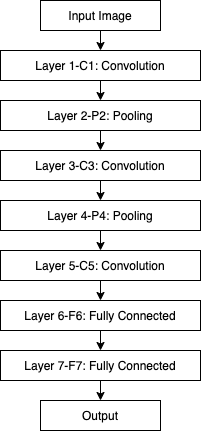

The diagram above was exported from draw.io. Its source (the exported page's mxGraphModel, read from the mxfile embedded in the PNG):
<mxGraphModel dx="946" dy="613" grid="1" gridSize="10" guides="1" tooltips="1" connect="1" arrows="1" fold="1" page="1" pageScale="1" pageWidth="850" pageHeight="1100" math="0" shadow="0">
  <root>
    <mxCell id="0" />
    <mxCell id="1" parent="0" />
    <mxCell id="zILNh9FSoALeWpfJa0DQ-18" style="edgeStyle=orthogonalEdgeStyle;rounded=0;orthogonalLoop=1;jettySize=auto;html=1;exitX=0.5;exitY=1;exitDx=0;exitDy=0;entryX=0.5;entryY=0;entryDx=0;entryDy=0;" parent="1" source="zILNh9FSoALeWpfJa0DQ-9" target="zILNh9FSoALeWpfJa0DQ-10" edge="1">
      <mxGeometry relative="1" as="geometry" />
    </mxCell>
    <mxCell id="zILNh9FSoALeWpfJa0DQ-9" value="Input Image" style="rounded=0;whiteSpace=wrap;html=1;" parent="1" vertex="1">
      <mxGeometry x="80" y="160" width="120" height="30" as="geometry" />
    </mxCell>
    <mxCell id="zILNh9FSoALeWpfJa0DQ-19" style="edgeStyle=orthogonalEdgeStyle;rounded=0;orthogonalLoop=1;jettySize=auto;html=1;exitX=0.5;exitY=1;exitDx=0;exitDy=0;entryX=0.5;entryY=0;entryDx=0;entryDy=0;" parent="1" source="zILNh9FSoALeWpfJa0DQ-10" target="zILNh9FSoALeWpfJa0DQ-11" edge="1">
      <mxGeometry relative="1" as="geometry" />
    </mxCell>
    <mxCell id="zILNh9FSoALeWpfJa0DQ-10" value="Layer 1-C1: Convolution" style="rounded=0;whiteSpace=wrap;html=1;" parent="1" vertex="1">
      <mxGeometry x="40" y="210" width="200" height="30" as="geometry" />
    </mxCell>
    <mxCell id="zILNh9FSoALeWpfJa0DQ-20" style="edgeStyle=orthogonalEdgeStyle;rounded=0;orthogonalLoop=1;jettySize=auto;html=1;exitX=0.5;exitY=1;exitDx=0;exitDy=0;entryX=0.5;entryY=0;entryDx=0;entryDy=0;" parent="1" source="zILNh9FSoALeWpfJa0DQ-11" target="zILNh9FSoALeWpfJa0DQ-12" edge="1">
      <mxGeometry relative="1" as="geometry" />
    </mxCell>
    <mxCell id="zILNh9FSoALeWpfJa0DQ-11" value="Layer 2-P2: Pooling" style="rounded=0;whiteSpace=wrap;html=1;" parent="1" vertex="1">
      <mxGeometry x="40" y="260" width="200" height="30" as="geometry" />
    </mxCell>
    <mxCell id="zILNh9FSoALeWpfJa0DQ-21" style="edgeStyle=orthogonalEdgeStyle;rounded=0;orthogonalLoop=1;jettySize=auto;html=1;exitX=0.5;exitY=1;exitDx=0;exitDy=0;entryX=0.5;entryY=0;entryDx=0;entryDy=0;" parent="1" source="zILNh9FSoALeWpfJa0DQ-12" target="zILNh9FSoALeWpfJa0DQ-13" edge="1">
      <mxGeometry relative="1" as="geometry" />
    </mxCell>
    <mxCell id="zILNh9FSoALeWpfJa0DQ-12" value="Layer 3-C3: Convolution" style="rounded=0;whiteSpace=wrap;html=1;" parent="1" vertex="1">
      <mxGeometry x="40" y="310" width="200" height="30" as="geometry" />
    </mxCell>
    <mxCell id="zILNh9FSoALeWpfJa0DQ-22" style="edgeStyle=orthogonalEdgeStyle;rounded=0;orthogonalLoop=1;jettySize=auto;html=1;exitX=0.5;exitY=1;exitDx=0;exitDy=0;entryX=0.5;entryY=0;entryDx=0;entryDy=0;" parent="1" source="zILNh9FSoALeWpfJa0DQ-13" target="zILNh9FSoALeWpfJa0DQ-14" edge="1">
      <mxGeometry relative="1" as="geometry" />
    </mxCell>
    <mxCell id="zILNh9FSoALeWpfJa0DQ-13" value="Layer 4-P4: Pooling" style="rounded=0;whiteSpace=wrap;html=1;" parent="1" vertex="1">
      <mxGeometry x="40" y="360" width="200" height="30" as="geometry" />
    </mxCell>
    <mxCell id="zILNh9FSoALeWpfJa0DQ-23" style="edgeStyle=orthogonalEdgeStyle;rounded=0;orthogonalLoop=1;jettySize=auto;html=1;exitX=0.5;exitY=1;exitDx=0;exitDy=0;entryX=0.5;entryY=0;entryDx=0;entryDy=0;" parent="1" source="zILNh9FSoALeWpfJa0DQ-14" target="zILNh9FSoALeWpfJa0DQ-15" edge="1">
      <mxGeometry relative="1" as="geometry" />
    </mxCell>
    <mxCell id="zILNh9FSoALeWpfJa0DQ-14" value="Layer 5-C5: Convolution" style="rounded=0;whiteSpace=wrap;html=1;" parent="1" vertex="1">
      <mxGeometry x="40" y="410" width="200" height="30" as="geometry" />
    </mxCell>
    <mxCell id="zILNh9FSoALeWpfJa0DQ-24" style="edgeStyle=orthogonalEdgeStyle;rounded=0;orthogonalLoop=1;jettySize=auto;html=1;exitX=0.5;exitY=1;exitDx=0;exitDy=0;entryX=0.5;entryY=0;entryDx=0;entryDy=0;" parent="1" source="zILNh9FSoALeWpfJa0DQ-15" target="zILNh9FSoALeWpfJa0DQ-16" edge="1">
      <mxGeometry relative="1" as="geometry" />
    </mxCell>
    <mxCell id="zILNh9FSoALeWpfJa0DQ-15" value="Layer 6-F6: Fully Connected" style="rounded=0;whiteSpace=wrap;html=1;" parent="1" vertex="1">
      <mxGeometry x="40" y="460" width="200" height="30" as="geometry" />
    </mxCell>
    <mxCell id="zILNh9FSoALeWpfJa0DQ-25" style="edgeStyle=orthogonalEdgeStyle;rounded=0;orthogonalLoop=1;jettySize=auto;html=1;exitX=0.5;exitY=1;exitDx=0;exitDy=0;entryX=0.5;entryY=0;entryDx=0;entryDy=0;" parent="1" source="zILNh9FSoALeWpfJa0DQ-16" target="zILNh9FSoALeWpfJa0DQ-17" edge="1">
      <mxGeometry relative="1" as="geometry" />
    </mxCell>
    <mxCell id="zILNh9FSoALeWpfJa0DQ-16" value="Layer 7-F7: Fully Connected" style="rounded=0;whiteSpace=wrap;html=1;" parent="1" vertex="1">
      <mxGeometry x="40" y="510" width="200" height="30" as="geometry" />
    </mxCell>
    <mxCell id="zILNh9FSoALeWpfJa0DQ-17" value="Output" style="rounded=0;whiteSpace=wrap;html=1;" parent="1" vertex="1">
      <mxGeometry x="80" y="560" width="120" height="30" as="geometry" />
    </mxCell>
  </root>
</mxGraphModel>